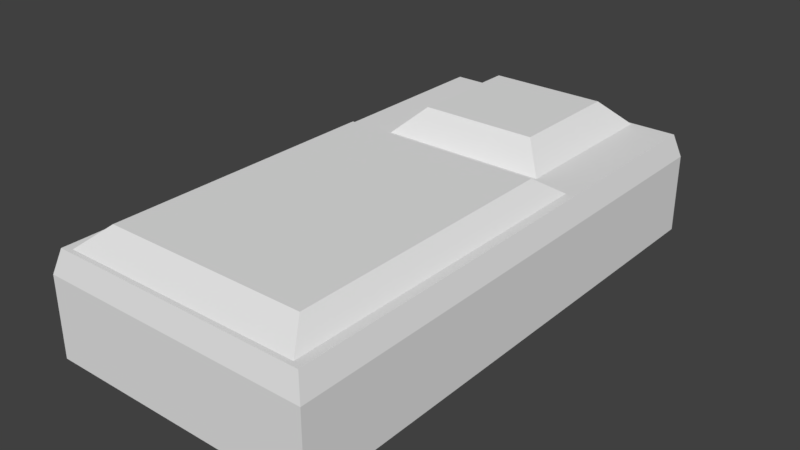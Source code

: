 # Source: bed.blend  (saved by Blender 2.78.0; exported with 4.5.12 LTS)
import bpy
from mathutils import Matrix  # noqa: F401  (used for matrix-valued properties, if any)

bpy.ops.wm.read_factory_settings(use_empty=True)
scene = bpy.context.scene
scene.name = 'Scene'

# ---- collections
col_collection_1 = bpy.data.collections.new('Collection 1'); scene.collection.children.link(col_collection_1)

# ---- world
world_world = bpy.data.worlds.new('World'); scene.world = world_world
world_world.color = (0.05088, 0.05088, 0.05088)
world_world.use_sun_shadow = False
world_world.sun_shadow_jitter_overblur = 0.0
world_world.cycles.sampling_method = 'MANUAL'

# ---- meshes
me_cube_001 = bpy.data.meshes.new('Cube.001')
me_cube_001.from_pydata([(-1.116, -2.669, -0.007306), (-1.116, -2.669, 0.6451), (-1.116, 1.669, -0.007306), (-1.116, 1.669, 0.6451), (1.116, -2.669, -0.007306), (1.116, -2.669, 0.6451), (1.116, 1.669, -0.007306), (1.116, 1.669, 0.6451), (-0.6913, 0.215, 0.836), (-0.4834, 0.4228, 1.042), (-0.6913, 1.598, 0.836), (-0.4834, 1.39, 1.042), (0.6913, 0.215, 0.836), (0.4834, 0.4228, 1.042), (0.6913, 1.598, 0.836), (0.4834, 1.39, 1.042), (-1.0, -2.596, 0.8252), (-0.8312, -2.363, 0.9838), (-1.0, 0.1577, 0.8252), (-0.8312, -0.07467, 0.9838), (1.0, -2.596, 0.8252), (0.8312, -2.363, 0.9838), (1.0, 0.1577, 0.8252), (0.8312, -0.07467, 0.9838), (-1.06, -2.617, 0.8368), (-1.06, 1.617, 0.8368), (1.06, 1.617, 0.8368), (1.06, -2.617, 0.8368)], [], [(0, 1, 3, 2), (2, 3, 7, 6), (6, 7, 5, 4), (4, 5, 1, 0), (2, 6, 4, 0), (7, 3, 25, 26), (8, 9, 11, 10), (10, 11, 15, 14), (14, 15, 13, 12), (12, 13, 9, 8), (10, 14, 12, 8), (15, 11, 9, 13), (16, 17, 19, 18), (18, 19, 23, 22), (22, 23, 21, 20), (20, 21, 17, 16), (18, 22, 20, 16), (23, 19, 17, 21), (26, 25, 24, 27), (5, 7, 26, 27), (3, 1, 24, 25), (1, 5, 27, 24)])
_uv = me_cube_001.uv_layers.new(name='UVMap')
_uv.uv.foreach_set('vector', [0.0, 0.0, 1.0, 0.0, 1.0, 1.0, 0.0, 1.0, 0.0, 0.0, 1.0, 0.0, 1.0, 1.0, 0.0, 1.0, 0.0, 0.0, 1.0, 0.0, 1.0, 1.0, 0.0, 1.0, 0.0, 0.0, 1.0, 0.0, 1.0, 1.0, 0.0, 1.0, 0.0, 0.0, 1.0, 0.0, 1.0, 1.0, 0.0, 1.0, 0.8125, 1.0, 0.8125, 0.0, 1.0, 0.0, 1.0, 1.0, 4.6e-05, 0.2116, 0.1504, 4.604e-05, 0.8496, 4.6e-05, 1.0, 0.2116, 4.6e-05, 0.2116, 0.1504, 4.617e-05, 0.8496, 4.6e-05, 1.0, 0.2116, 1.0, 4.6e-05, 0.8496, 0.2116, 0.1504, 0.2116, 4.6e-05, 4.6e-05, 1.0, 4.6e-05, 0.8496, 0.2116, 0.1504, 0.2116, 4.6e-05, 4.6e-05, 0.0001001, 9.998e-05, 0.9999, 0.0001, 0.9999, 0.9999, 9.998e-05, 0.9999, 0.729, 0.729, 0.271, 0.729, 0.271, 0.271, 0.729, 0.271, 2.9e-05, 0.08415, 0.0844, 2.961e-05, 0.9156, 2.9e-05, 1.0, 0.08415, 3.75e-05, 0.1407, 0.08441, 3.771e-05, 0.9156, 3.75e-05, 1.0, 0.1407, 1.0, 2.9e-05, 0.9156, 0.08415, 0.0844, 0.08415, 2.9e-05, 2.9e-05, 1.0, 3.75e-05, 0.9156, 0.1407, 0.08441, 0.1407, 3.75e-05, 3.75e-05, 0.9999, 8.521e-05, 0.9999, 0.7263, 8.521e-05, 0.7263, 8.53e-05, 8.526e-05, 0.8954, 0.07599, 0.8954, 0.6504, 0.1046, 0.6504, 0.1046, 0.07599, 0.0, 0.0, 1.0, 0.0, 1.0, 0.6875, 0.0, 0.6875, 0.8125, 1.0, 0.8125, 0.0, 1.0, 0.0, 1.0, 1.0, 0.8125, 1.0, 0.8125, 0.0, 1.0, 0.0, 1.0, 1.0, 0.75, 1.0, 0.75, 0.0, 1.0, 0.0, 1.0, 1.0])
me_cube_001.use_remesh_preserve_volume = False
me_cube_001.use_remesh_preserve_attributes = False
me_cube_001.use_mirror_vertex_groups = False
me_cube_001.update()

# ---- objects
ob_cube = bpy.data.objects.new('Cube', me_cube_001)

# ---- transforms, parenting, visibility, modifiers, constraints
ob_cube.location = (0.0, 0.0, 0.0)
ob_cube.lineart.crease_threshold = 0.0

# ---- collection membership
col_collection_1.objects.link(ob_cube)

# ---- scene / render settings (as saved in the file)
scene.frame_start = 1; scene.frame_end = 250; scene.frame_set(1)
scene.render.engine = 'BLENDER_EEVEE_NEXT'
scene.render.resolution_percentage = 50
scene.render.dither_intensity = 0.0
scene.cycles.use_denoising = False
scene.cycles.samples = 128
scene.cycles.sampling_pattern = 'TABULATED_SOBOL'
scene.cycles.light_sampling_threshold = 0.0
scene.cycles.use_adaptive_sampling = False
scene.cycles.use_light_tree = False
scene.cycles.blur_glossy = 0.0
scene.cycles.sample_clamp_indirect = 0.0
scene.view_settings.view_transform = 'Standard'
bpy.context.view_layer.update()

# ---- added for rendering (the .blend has no active camera and no usable light): camera, sun
cam_auto = bpy.data.cameras.new('AutoCamera')
cam_auto.lens = 50.0
cam_auto.sensor_width = 36.0
cam_auto.clip_end = 1000.0
ob_auto_camera = bpy.data.objects.new('AutoCamera', cam_auto)
scene.collection.objects.link(ob_auto_camera)
ob_auto_camera.location = (4.61648, -6.03978, 4.21047)
ob_auto_camera.rotation_euler = (1.09748, -7.21219e-08, 0.694738)
scene.camera = ob_auto_camera
light_auto_sun = bpy.data.lights.new('AutoSun', 'SUN')
light_auto_sun.energy = 3.0
light_auto_sun.angle = 0.0523599
ob_auto_sun = bpy.data.objects.new('AutoSun', light_auto_sun)
scene.collection.objects.link(ob_auto_sun)
ob_auto_sun.rotation_euler = (0.872665, 0.174533, 0.523599)
bpy.context.view_layer.update()
